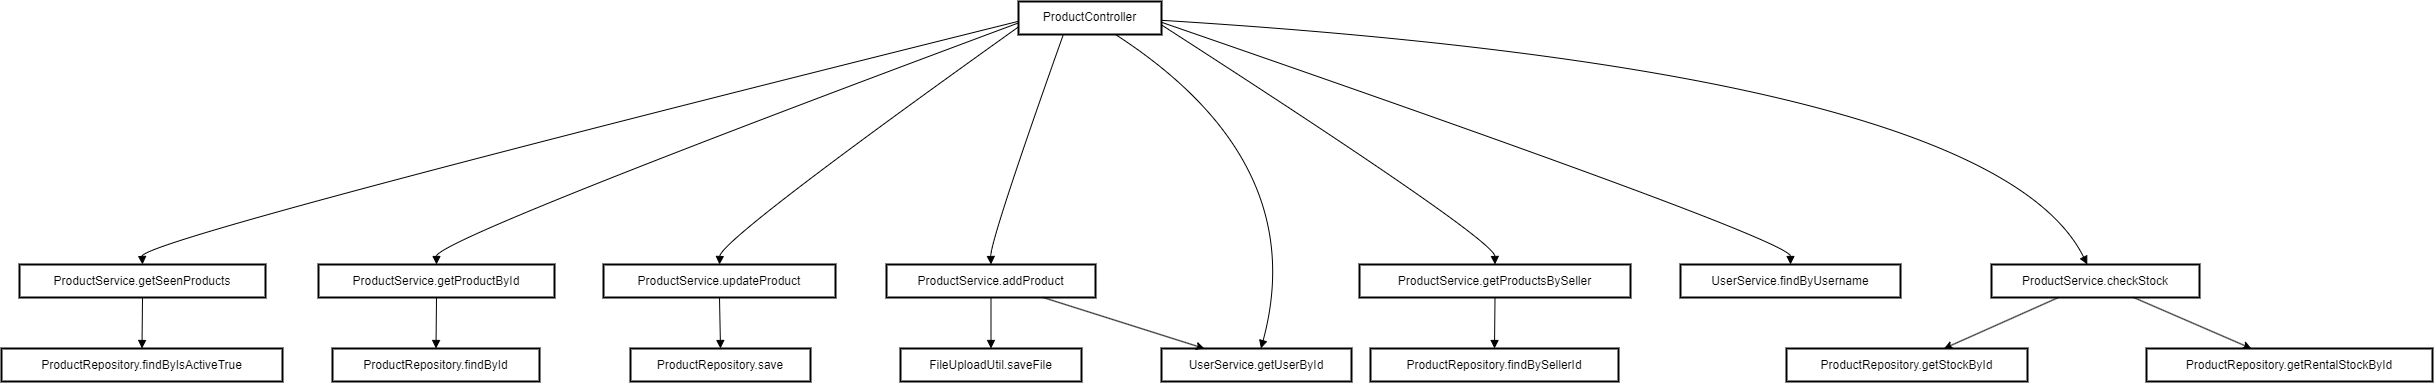

The diagram above was exported from draw.io. Its source (the exported page's mxGraphModel, read from the mxfile embedded in the PNG):
<mxGraphModel dx="2867" dy="2549" grid="1" gridSize="10" guides="1" tooltips="1" connect="1" arrows="1" fold="1" page="1" pageScale="1" pageWidth="827" pageHeight="1169" math="0" shadow="0">
  <root>
    <mxCell id="0" />
    <mxCell id="1" parent="0" />
    <mxCell id="BKIddoclw0KuoseoJ2dQ-1" value="ProductController" style="whiteSpace=wrap;strokeWidth=2;" parent="1" vertex="1">
      <mxGeometry x="1037" y="-160" width="143" height="33" as="geometry" />
    </mxCell>
    <mxCell id="BKIddoclw0KuoseoJ2dQ-2" value="ProductService.getSeenProducts" style="whiteSpace=wrap;strokeWidth=2;" parent="1" vertex="1">
      <mxGeometry x="38" y="103" width="246" height="33" as="geometry" />
    </mxCell>
    <mxCell id="BKIddoclw0KuoseoJ2dQ-3" value="ProductService.getProductById" style="whiteSpace=wrap;strokeWidth=2;" parent="1" vertex="1">
      <mxGeometry x="337" y="103" width="236" height="33" as="geometry" />
    </mxCell>
    <mxCell id="BKIddoclw0KuoseoJ2dQ-4" value="ProductService.updateProduct" style="whiteSpace=wrap;strokeWidth=2;" parent="1" vertex="1">
      <mxGeometry x="622" y="103" width="232" height="33" as="geometry" />
    </mxCell>
    <mxCell id="BKIddoclw0KuoseoJ2dQ-5" value="ProductService.addProduct" style="whiteSpace=wrap;strokeWidth=2;" parent="1" vertex="1">
      <mxGeometry x="905" y="103" width="209" height="33" as="geometry" />
    </mxCell>
    <mxCell id="BKIddoclw0KuoseoJ2dQ-6" value="ProductService.getProductsBySeller" style="whiteSpace=wrap;strokeWidth=2;" parent="1" vertex="1">
      <mxGeometry x="1378" y="103" width="271" height="33" as="geometry" />
    </mxCell>
    <mxCell id="BKIddoclw0KuoseoJ2dQ-7" value="ProductService.checkStock" style="whiteSpace=wrap;strokeWidth=2;" parent="1" vertex="1">
      <mxGeometry x="2010" y="103" width="208" height="33" as="geometry" />
    </mxCell>
    <mxCell id="BKIddoclw0KuoseoJ2dQ-8" value="UserService.getUserById" style="whiteSpace=wrap;strokeWidth=2;" parent="1" vertex="1">
      <mxGeometry x="1180" y="187" width="190" height="33" as="geometry" />
    </mxCell>
    <mxCell id="BKIddoclw0KuoseoJ2dQ-9" value="UserService.findByUsername" style="whiteSpace=wrap;strokeWidth=2;" parent="1" vertex="1">
      <mxGeometry x="1699" y="103" width="220" height="33" as="geometry" />
    </mxCell>
    <mxCell id="BKIddoclw0KuoseoJ2dQ-10" value="FileUploadUtil.saveFile" style="whiteSpace=wrap;strokeWidth=2;" parent="1" vertex="1">
      <mxGeometry x="919" y="187" width="181" height="33" as="geometry" />
    </mxCell>
    <mxCell id="BKIddoclw0KuoseoJ2dQ-11" value="ProductRepository.findByIsActiveTrue" style="whiteSpace=wrap;strokeWidth=2;" parent="1" vertex="1">
      <mxGeometry x="20" y="187" width="281" height="33" as="geometry" />
    </mxCell>
    <mxCell id="BKIddoclw0KuoseoJ2dQ-12" value="ProductRepository.findById" style="whiteSpace=wrap;strokeWidth=2;" parent="1" vertex="1">
      <mxGeometry x="351" y="187" width="207" height="33" as="geometry" />
    </mxCell>
    <mxCell id="BKIddoclw0KuoseoJ2dQ-13" value="ProductRepository.save" style="whiteSpace=wrap;strokeWidth=2;" parent="1" vertex="1">
      <mxGeometry x="649" y="187" width="180" height="33" as="geometry" />
    </mxCell>
    <mxCell id="BKIddoclw0KuoseoJ2dQ-14" value="ProductRepository.findBySellerId" style="whiteSpace=wrap;strokeWidth=2;" parent="1" vertex="1">
      <mxGeometry x="1389" y="187" width="248" height="33" as="geometry" />
    </mxCell>
    <mxCell id="BKIddoclw0KuoseoJ2dQ-15" value="ProductRepository.getStockById" style="whiteSpace=wrap;strokeWidth=2;" parent="1" vertex="1">
      <mxGeometry x="1805" y="187" width="241" height="33" as="geometry" />
    </mxCell>
    <mxCell id="BKIddoclw0KuoseoJ2dQ-16" value="ProductRepository.getRentalStockById" style="whiteSpace=wrap;strokeWidth=2;" parent="1" vertex="1">
      <mxGeometry x="2165" y="187" width="286" height="33" as="geometry" />
    </mxCell>
    <mxCell id="BKIddoclw0KuoseoJ2dQ-20" value="" style="curved=1;startArrow=none;endArrow=block;exitX=0;exitY=0.6;entryX=0.5;entryY=0.01;rounded=0;" parent="1" source="BKIddoclw0KuoseoJ2dQ-1" target="BKIddoclw0KuoseoJ2dQ-2" edge="1">
      <mxGeometry relative="1" as="geometry">
        <Array as="points">
          <mxPoint x="160" y="78" />
        </Array>
      </mxGeometry>
    </mxCell>
    <mxCell id="BKIddoclw0KuoseoJ2dQ-21" value="" style="curved=1;startArrow=none;endArrow=block;exitX=0;exitY=0.65;entryX=0.5;entryY=0.01;rounded=0;" parent="1" source="BKIddoclw0KuoseoJ2dQ-1" target="BKIddoclw0KuoseoJ2dQ-3" edge="1">
      <mxGeometry relative="1" as="geometry">
        <Array as="points">
          <mxPoint x="455" y="78" />
        </Array>
      </mxGeometry>
    </mxCell>
    <mxCell id="BKIddoclw0KuoseoJ2dQ-22" value="" style="curved=1;startArrow=none;endArrow=block;exitX=0;exitY=0.77;entryX=0.5;entryY=0.01;rounded=0;" parent="1" source="BKIddoclw0KuoseoJ2dQ-1" target="BKIddoclw0KuoseoJ2dQ-4" edge="1">
      <mxGeometry relative="1" as="geometry">
        <Array as="points">
          <mxPoint x="739" y="78" />
        </Array>
      </mxGeometry>
    </mxCell>
    <mxCell id="BKIddoclw0KuoseoJ2dQ-23" value="" style="curved=1;startArrow=none;endArrow=block;exitX=0.31;exitY=1.01;entryX=0.5;entryY=0.01;rounded=0;" parent="1" source="BKIddoclw0KuoseoJ2dQ-1" target="BKIddoclw0KuoseoJ2dQ-5" edge="1">
      <mxGeometry relative="1" as="geometry">
        <Array as="points">
          <mxPoint x="1009" y="78" />
        </Array>
      </mxGeometry>
    </mxCell>
    <mxCell id="BKIddoclw0KuoseoJ2dQ-24" value="" style="curved=1;startArrow=none;endArrow=block;exitX=1;exitY=0.71;entryX=0.5;entryY=0.01;rounded=0;" parent="1" source="BKIddoclw0KuoseoJ2dQ-1" target="BKIddoclw0KuoseoJ2dQ-6" edge="1">
      <mxGeometry relative="1" as="geometry">
        <Array as="points">
          <mxPoint x="1513" y="78" />
        </Array>
      </mxGeometry>
    </mxCell>
    <mxCell id="BKIddoclw0KuoseoJ2dQ-25" value="" style="curved=1;startArrow=none;endArrow=block;exitX=1;exitY=0.57;rounded=0;" parent="1" source="BKIddoclw0KuoseoJ2dQ-1" target="BKIddoclw0KuoseoJ2dQ-7" edge="1">
      <mxGeometry relative="1" as="geometry">
        <Array as="points">
          <mxPoint x="2010" y="-90" />
        </Array>
      </mxGeometry>
    </mxCell>
    <mxCell id="BKIddoclw0KuoseoJ2dQ-27" value="" style="curved=1;startArrow=none;endArrow=block;exitX=1;exitY=0.63;entryX=0.5;entryY=0.01;rounded=0;" parent="1" source="BKIddoclw0KuoseoJ2dQ-1" target="BKIddoclw0KuoseoJ2dQ-9" edge="1">
      <mxGeometry relative="1" as="geometry">
        <Array as="points">
          <mxPoint x="1809" y="78" />
        </Array>
      </mxGeometry>
    </mxCell>
    <mxCell id="BKIddoclw0KuoseoJ2dQ-28" value="" style="curved=1;startArrow=none;endArrow=block;exitX=0.5;exitY=1.02;entryX=0.5;entryY=-0.01;rounded=0;" parent="1" source="BKIddoclw0KuoseoJ2dQ-5" target="BKIddoclw0KuoseoJ2dQ-10" edge="1">
      <mxGeometry relative="1" as="geometry">
        <Array as="points" />
      </mxGeometry>
    </mxCell>
    <mxCell id="BKIddoclw0KuoseoJ2dQ-30" value="" style="curved=1;startArrow=none;endArrow=block;exitX=0.5;exitY=1.02;entryX=0.5;entryY=-0.01;rounded=0;" parent="1" source="BKIddoclw0KuoseoJ2dQ-2" target="BKIddoclw0KuoseoJ2dQ-11" edge="1">
      <mxGeometry relative="1" as="geometry">
        <Array as="points" />
      </mxGeometry>
    </mxCell>
    <mxCell id="BKIddoclw0KuoseoJ2dQ-31" value="" style="curved=1;startArrow=none;endArrow=block;exitX=0.5;exitY=1.02;entryX=0.5;entryY=-0.01;rounded=0;" parent="1" source="BKIddoclw0KuoseoJ2dQ-3" target="BKIddoclw0KuoseoJ2dQ-12" edge="1">
      <mxGeometry relative="1" as="geometry">
        <Array as="points" />
      </mxGeometry>
    </mxCell>
    <mxCell id="BKIddoclw0KuoseoJ2dQ-32" value="" style="curved=1;startArrow=none;endArrow=block;exitX=0.5;exitY=1.02;entryX=0.5;entryY=-0.01;rounded=0;" parent="1" source="BKIddoclw0KuoseoJ2dQ-4" target="BKIddoclw0KuoseoJ2dQ-13" edge="1">
      <mxGeometry relative="1" as="geometry">
        <Array as="points" />
      </mxGeometry>
    </mxCell>
    <mxCell id="BKIddoclw0KuoseoJ2dQ-33" value="" style="curved=1;startArrow=none;endArrow=block;exitX=0.5;exitY=1.02;entryX=0.5;entryY=-0.01;rounded=0;" parent="1" source="BKIddoclw0KuoseoJ2dQ-6" target="BKIddoclw0KuoseoJ2dQ-14" edge="1">
      <mxGeometry relative="1" as="geometry">
        <Array as="points" />
      </mxGeometry>
    </mxCell>
    <mxCell id="45sjk-ht_rN65i2xidNv-1" value="" style="endArrow=classic;html=1;rounded=0;" edge="1" parent="1" source="BKIddoclw0KuoseoJ2dQ-5" target="BKIddoclw0KuoseoJ2dQ-8">
      <mxGeometry width="50" height="50" relative="1" as="geometry">
        <mxPoint x="1250" y="250" as="sourcePoint" />
        <mxPoint x="1300" y="200" as="targetPoint" />
      </mxGeometry>
    </mxCell>
    <mxCell id="45sjk-ht_rN65i2xidNv-2" value="" style="curved=1;startArrow=none;endArrow=block;rounded=0;" edge="1" parent="1" source="BKIddoclw0KuoseoJ2dQ-1" target="BKIddoclw0KuoseoJ2dQ-8">
      <mxGeometry relative="1" as="geometry">
        <Array as="points">
          <mxPoint x="1330" />
        </Array>
        <mxPoint x="1190" y="-127" as="sourcePoint" />
        <mxPoint x="1524" y="113" as="targetPoint" />
      </mxGeometry>
    </mxCell>
    <mxCell id="45sjk-ht_rN65i2xidNv-4" value="" style="endArrow=classic;html=1;rounded=0;" edge="1" parent="1" source="BKIddoclw0KuoseoJ2dQ-7" target="BKIddoclw0KuoseoJ2dQ-16">
      <mxGeometry width="50" height="50" relative="1" as="geometry">
        <mxPoint x="2170" y="70" as="sourcePoint" />
        <mxPoint x="2220" y="20" as="targetPoint" />
      </mxGeometry>
    </mxCell>
    <mxCell id="45sjk-ht_rN65i2xidNv-5" value="" style="endArrow=classic;html=1;rounded=0;" edge="1" parent="1" source="BKIddoclw0KuoseoJ2dQ-7" target="BKIddoclw0KuoseoJ2dQ-15">
      <mxGeometry width="50" height="50" relative="1" as="geometry">
        <mxPoint x="2176" y="133" as="sourcePoint" />
        <mxPoint x="2285" y="180" as="targetPoint" />
      </mxGeometry>
    </mxCell>
  </root>
</mxGraphModel>